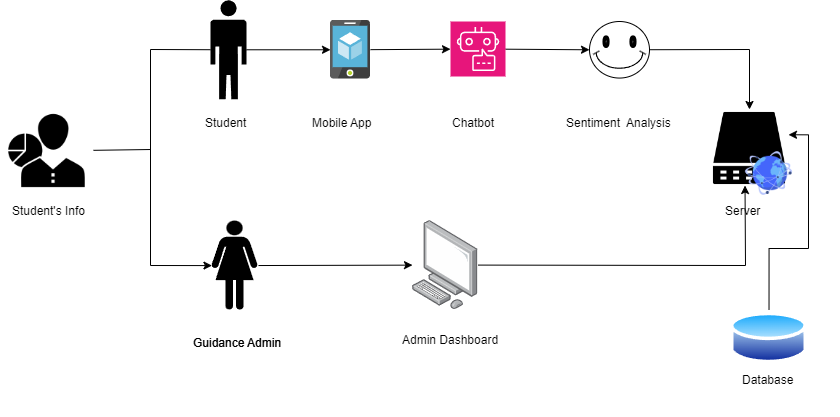

The diagram above was exported from draw.io. Its source (the exported page's mxGraphModel, read from the mxfile embedded in the PNG):
<mxGraphModel dx="2086" dy="521" grid="1" gridSize="10" guides="1" tooltips="1" connect="1" arrows="1" fold="1" page="1" pageScale="1" pageWidth="850" pageHeight="1100" math="0" shadow="0">
  <root>
    <mxCell id="0" />
    <mxCell id="1" parent="0" />
    <mxCell id="FD6IPNTQBoDS0HQFjkPm-3" value="" style="shape=mxgraph.signs.people.man_2;html=1;pointerEvents=1;fillColor=#000000;strokeColor=none;verticalLabelPosition=bottom;verticalAlign=top;align=center;" vertex="1" parent="1">
      <mxGeometry x="190" y="40.78" width="36" height="99" as="geometry" />
    </mxCell>
    <mxCell id="FD6IPNTQBoDS0HQFjkPm-4" value="" style="shape=mxgraph.signs.people.woman_1;html=1;pointerEvents=1;fillColor=#000000;strokeColor=none;verticalLabelPosition=bottom;verticalAlign=top;align=center;" vertex="1" parent="1">
      <mxGeometry x="190" y="261.09" width="48" height="90" as="geometry" />
    </mxCell>
    <mxCell id="FD6IPNTQBoDS0HQFjkPm-6" value="" style="image;points=[];aspect=fixed;html=1;align=center;shadow=0;dashed=0;image=img/lib/allied_telesis/computer_and_terminals/Personal_Computer.svg;" vertex="1" parent="1">
      <mxGeometry x="392" y="261.09" width="65.6" height="88.91" as="geometry" />
    </mxCell>
    <mxCell id="FD6IPNTQBoDS0HQFjkPm-7" value="" style="shape=image;html=1;verticalAlign=top;verticalLabelPosition=bottom;labelBackgroundColor=#ffffff;imageAspect=0;aspect=fixed;image=https://cdn1.iconfinder.com/data/icons/computer-hardware-glyphs-vol-2/52/server__database__data__storage__computer__webserver__electronic-128.png" vertex="1" parent="1">
      <mxGeometry x="690" y="150" width="78" height="78" as="geometry" />
    </mxCell>
    <mxCell id="FD6IPNTQBoDS0HQFjkPm-8" value="" style="shape=image;html=1;verticalAlign=top;verticalLabelPosition=bottom;labelBackgroundColor=#ffffff;imageAspect=0;aspect=fixed;image=https://cdn2.iconfinder.com/data/icons/whcompare-isometric-web-hosting-servers/50/connected-globe-128.png" vertex="1" parent="1">
      <mxGeometry x="724.52" y="190" width="48" height="48" as="geometry" />
    </mxCell>
    <mxCell id="FD6IPNTQBoDS0HQFjkPm-10" value="" style="image;aspect=fixed;perimeter=ellipsePerimeter;html=1;align=center;shadow=0;dashed=0;spacingTop=3;image=img/lib/active_directory/database.svg;" vertex="1" parent="1">
      <mxGeometry x="710" y="350" width="77.03" height="57" as="geometry" />
    </mxCell>
    <mxCell id="FD6IPNTQBoDS0HQFjkPm-23" style="edgeStyle=orthogonalEdgeStyle;rounded=0;orthogonalLoop=1;jettySize=auto;html=1;exitX=0.5;exitY=0;exitDx=0;exitDy=0;entryX=1;entryY=0.324;entryDx=0;entryDy=0;entryPerimeter=0;" edge="1" parent="1" source="FD6IPNTQBoDS0HQFjkPm-10" target="FD6IPNTQBoDS0HQFjkPm-7">
      <mxGeometry relative="1" as="geometry" />
    </mxCell>
    <mxCell id="FD6IPNTQBoDS0HQFjkPm-27" value="" style="endArrow=classic;html=1;rounded=0;entryX=0;entryY=0.5;entryDx=0;entryDy=0;entryPerimeter=0;" edge="1" parent="1" source="FD6IPNTQBoDS0HQFjkPm-24" target="FD6IPNTQBoDS0HQFjkPm-30">
      <mxGeometry width="50" height="50" relative="1" as="geometry">
        <mxPoint x="408" y="139.5" as="sourcePoint" />
        <mxPoint x="560" y="90" as="targetPoint" />
      </mxGeometry>
    </mxCell>
    <mxCell id="FD6IPNTQBoDS0HQFjkPm-30" value="" style="verticalLabelPosition=bottom;verticalAlign=top;html=1;shape=mxgraph.basic.smiley" vertex="1" parent="1">
      <mxGeometry x="569" y="62" width="60" height="56.56" as="geometry" />
    </mxCell>
    <mxCell id="FD6IPNTQBoDS0HQFjkPm-31" value="" style="edgeStyle=orthogonalEdgeStyle;rounded=0;orthogonalLoop=1;jettySize=auto;html=1;" edge="1" parent="1" source="FD6IPNTQBoDS0HQFjkPm-3" target="FD6IPNTQBoDS0HQFjkPm-5">
      <mxGeometry relative="1" as="geometry">
        <mxPoint x="350" y="89.5" as="targetPoint" />
        <mxPoint x="236" y="90" as="sourcePoint" />
      </mxGeometry>
    </mxCell>
    <mxCell id="FD6IPNTQBoDS0HQFjkPm-5" value="" style="image;sketch=0;aspect=fixed;html=1;points=[];align=center;fontSize=12;image=img/lib/mscae/App_Service_Mobile_App.svg;" vertex="1" parent="1">
      <mxGeometry x="310" y="60.870000000000005" width="40" height="58.83" as="geometry" />
    </mxCell>
    <mxCell id="FD6IPNTQBoDS0HQFjkPm-32" value="" style="endArrow=classic;html=1;rounded=0;" edge="1" parent="1" source="FD6IPNTQBoDS0HQFjkPm-5" target="FD6IPNTQBoDS0HQFjkPm-24">
      <mxGeometry width="50" height="50" relative="1" as="geometry">
        <mxPoint x="350" y="90" as="sourcePoint" />
        <mxPoint x="478.71067811865476" y="89.5" as="targetPoint" />
      </mxGeometry>
    </mxCell>
    <mxCell id="FD6IPNTQBoDS0HQFjkPm-24" value="" style="sketch=0;points=[[0,0,0],[0.25,0,0],[0.5,0,0],[0.75,0,0],[1,0,0],[0,1,0],[0.25,1,0],[0.5,1,0],[0.75,1,0],[1,1,0],[0,0.25,0],[0,0.5,0],[0,0.75,0],[1,0.25,0],[1,0.5,0],[1,0.75,0]];points=[[0,0,0],[0.25,0,0],[0.5,0,0],[0.75,0,0],[1,0,0],[0,1,0],[0.25,1,0],[0.5,1,0],[0.75,1,0],[1,1,0],[0,0.25,0],[0,0.5,0],[0,0.75,0],[1,0.25,0],[1,0.5,0],[1,0.75,0]];outlineConnect=0;fontColor=#232F3E;fillColor=#E7157B;strokeColor=#ffffff;dashed=0;verticalLabelPosition=bottom;verticalAlign=top;align=center;html=1;fontSize=12;fontStyle=0;aspect=fixed;shape=mxgraph.aws4.resourceIcon;resIcon=mxgraph.aws4.chatbot;direction=west;" vertex="1" parent="1">
      <mxGeometry x="430" y="62" width="55" height="55" as="geometry" />
    </mxCell>
    <mxCell id="FD6IPNTQBoDS0HQFjkPm-35" value="Student" style="text;whiteSpace=wrap;html=1;" vertex="1" parent="1">
      <mxGeometry x="183" y="150" width="70" height="40" as="geometry" />
    </mxCell>
    <mxCell id="FD6IPNTQBoDS0HQFjkPm-36" value="Chatbot" style="text;whiteSpace=wrap;html=1;" vertex="1" parent="1">
      <mxGeometry x="430" y="150" width="80" height="40" as="geometry" />
    </mxCell>
    <mxCell id="FD6IPNTQBoDS0HQFjkPm-37" value="Sentiment &amp;nbsp;Analysis" style="text;whiteSpace=wrap;html=1;" vertex="1" parent="1">
      <mxGeometry x="544" y="150" width="110" height="50" as="geometry" />
    </mxCell>
    <mxCell id="FD6IPNTQBoDS0HQFjkPm-38" value="Database" style="text;whiteSpace=wrap;html=1;" vertex="1" parent="1">
      <mxGeometry x="720" y="407" width="100" height="50" as="geometry" />
    </mxCell>
    <mxCell id="FD6IPNTQBoDS0HQFjkPm-39" value="Server" style="text;whiteSpace=wrap;html=1;" vertex="1" parent="1">
      <mxGeometry x="702.52" y="238" width="70" height="40" as="geometry" />
    </mxCell>
    <mxCell id="FD6IPNTQBoDS0HQFjkPm-41" value="Mobile App" style="text;whiteSpace=wrap;html=1;" vertex="1" parent="1">
      <mxGeometry x="290" y="150" width="90" height="40" as="geometry" />
    </mxCell>
    <mxCell id="FD6IPNTQBoDS0HQFjkPm-43" value="Admin Dashboard" style="text;whiteSpace=wrap;html=1;" vertex="1" parent="1">
      <mxGeometry x="380" y="367" width="130" height="40" as="geometry" />
    </mxCell>
    <mxCell id="FD6IPNTQBoDS0HQFjkPm-44" value="Guidance Admin" style="text;whiteSpace=wrap;html=1;" vertex="1" parent="1">
      <mxGeometry x="171" y="370" width="130" height="40" as="geometry" />
    </mxCell>
    <mxCell id="FD6IPNTQBoDS0HQFjkPm-46" value="" style="endArrow=classic;html=1;rounded=0;" edge="1" parent="1" source="FD6IPNTQBoDS0HQFjkPm-4" target="FD6IPNTQBoDS0HQFjkPm-6">
      <mxGeometry width="50" height="50" relative="1" as="geometry">
        <mxPoint x="242" y="385" as="sourcePoint" />
        <mxPoint x="312.71067811865476" y="335" as="targetPoint" />
      </mxGeometry>
    </mxCell>
    <mxCell id="FD6IPNTQBoDS0HQFjkPm-48" value="" style="endArrow=classic;html=1;rounded=0;entryX=0.5;entryY=0;entryDx=0;entryDy=0;" edge="1" parent="1" source="FD6IPNTQBoDS0HQFjkPm-30" target="FD6IPNTQBoDS0HQFjkPm-7">
      <mxGeometry width="50" height="50" relative="1" as="geometry">
        <mxPoint x="629" y="140.28" as="sourcePoint" />
        <mxPoint x="699.7106781186548" y="90.28" as="targetPoint" />
        <Array as="points">
          <mxPoint x="729" y="90" />
        </Array>
      </mxGeometry>
    </mxCell>
    <mxCell id="FD6IPNTQBoDS0HQFjkPm-50" value="" style="endArrow=classic;html=1;rounded=0;entryX=0;entryY=0.75;entryDx=0;entryDy=0;" edge="1" parent="1" source="FD6IPNTQBoDS0HQFjkPm-6" target="FD6IPNTQBoDS0HQFjkPm-8">
      <mxGeometry width="50" height="50" relative="1" as="geometry">
        <mxPoint x="457.6" y="385.54499999999996" as="sourcePoint" />
        <mxPoint x="528.3106781186548" y="335.54499999999996" as="targetPoint" />
        <Array as="points">
          <mxPoint x="725" y="306" />
        </Array>
      </mxGeometry>
    </mxCell>
    <mxCell id="FD6IPNTQBoDS0HQFjkPm-56" value="" style="endArrow=classic;html=1;rounded=0;entryX=0.03;entryY=0.5;entryDx=0;entryDy=0;entryPerimeter=0;" edge="1" parent="1" source="FD6IPNTQBoDS0HQFjkPm-3" target="FD6IPNTQBoDS0HQFjkPm-4">
      <mxGeometry width="50" height="50" relative="1" as="geometry">
        <mxPoint x="119.28932188134524" y="140.28" as="sourcePoint" />
        <mxPoint x="150" y="318" as="targetPoint" />
        <Array as="points">
          <mxPoint x="130" y="90" />
          <mxPoint x="130" y="306" />
        </Array>
      </mxGeometry>
    </mxCell>
    <mxCell id="FD6IPNTQBoDS0HQFjkPm-57" value="" style="shape=image;html=1;verticalAlign=top;verticalLabelPosition=bottom;labelBackgroundColor=#ffffff;imageAspect=0;aspect=fixed;image=https://cdn0.iconfinder.com/data/icons/web-development-and-studio/512/77_graph_Chart_data_employee_manager_person_statistics-128.png" vertex="1" parent="1">
      <mxGeometry x="-20" y="145" width="93" height="93" as="geometry" />
    </mxCell>
    <mxCell id="FD6IPNTQBoDS0HQFjkPm-61" value="" style="endArrow=none;html=1;rounded=0;" edge="1" parent="1" source="FD6IPNTQBoDS0HQFjkPm-57">
      <mxGeometry width="50" height="50" relative="1" as="geometry">
        <mxPoint x="73" y="241.5" as="sourcePoint" />
        <mxPoint x="130" y="190" as="targetPoint" />
      </mxGeometry>
    </mxCell>
    <mxCell id="FD6IPNTQBoDS0HQFjkPm-62" value="Guidance Admin" style="text;whiteSpace=wrap;html=1;" vertex="1" parent="1">
      <mxGeometry x="171" y="370" width="130" height="40" as="geometry" />
    </mxCell>
    <mxCell id="FD6IPNTQBoDS0HQFjkPm-63" value="Student's Info" style="text;whiteSpace=wrap;html=1;" vertex="1" parent="1">
      <mxGeometry x="-10" y="238" width="130" height="40" as="geometry" />
    </mxCell>
  </root>
</mxGraphModel>